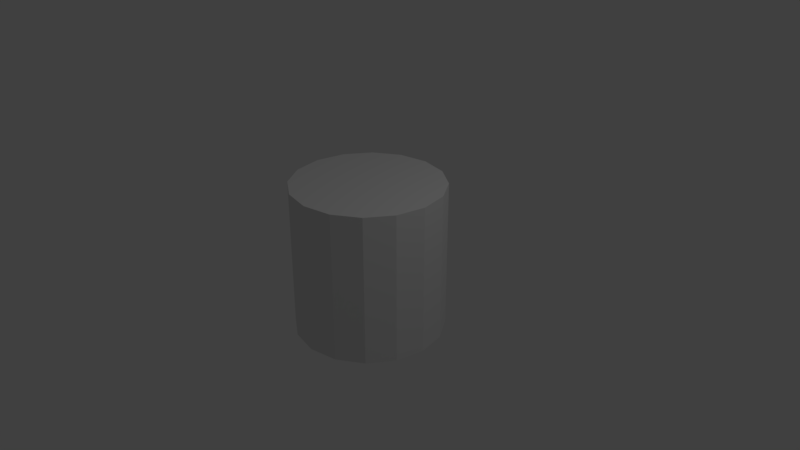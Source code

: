 # Source: cylinder16.blend  (saved by Blender 2.79.0; exported with 4.5.12 LTS)
import bpy
from mathutils import Matrix  # noqa: F401  (used for matrix-valued properties, if any)

bpy.ops.wm.read_factory_settings(use_empty=True)
scene = bpy.context.scene
scene.name = 'Scene'

# ---- collections
col_collection_1 = bpy.data.collections.new('Collection 1'); scene.collection.children.link(col_collection_1)

# ---- world
world_world = bpy.data.worlds.new('World'); scene.world = world_world
world_world.color = (0.05088, 0.05088, 0.05088)
world_world.use_sun_shadow = False
world_world.sun_shadow_jitter_overblur = 0.0
world_world.cycles.sampling_method = 'MANUAL'

# ---- cameras
cam_camera = bpy.data.cameras.new('Camera')
cam_camera.clip_end = 100.0
cam_camera.lens = 35.0
cam_camera.sensor_width = 32.0
cam_camera.sensor_height = 18.0
cam_camera.ortho_scale = 7.314
cam_camera.dof.focus_distance = 0.0
cam_camera.dof.aperture_fstop = 128.0

# ---- lights
light_lamp = bpy.data.lights.new('Lamp', 'POINT')
light_lamp.transmission_factor = 0.0
light_lamp.cutoff_distance = 30.0
light_lamp.energy = 100.0
light_lamp.shadow_buffer_clip_start = 1.001
light_lamp.shadow_soft_size = 0.1
light_lamp.shadow_maximum_resolution = 0.006
light_lamp.use_absolute_resolution = True

# ---- meshes
me_cylinder = bpy.data.meshes.new('Cylinder')
me_cylinder.from_pydata([(0.0, 1.0, -1.0), (0.0, 1.0, 1.0), (0.3827, 0.9239, -1.0), (0.3827, 0.9239, 1.0), (0.7071, 0.7071, -1.0), (0.7071, 0.7071, 1.0), (0.9239, 0.3827, -1.0), (0.9239, 0.3827, 1.0), (1.0, -4.371e-08, -1.0), (1.0, -4.371e-08, 1.0), (0.9239, -0.3827, -1.0), (0.9239, -0.3827, 1.0), (0.7071, -0.7071, -1.0), (0.7071, -0.7071, 1.0), (0.3827, -0.9239, -1.0), (0.3827, -0.9239, 1.0), (1.51e-07, -1.0, -1.0), (1.51e-07, -1.0, 1.0), (-0.3827, -0.9239, -1.0), (-0.3827, -0.9239, 1.0), (-0.7071, -0.7071, -1.0), (-0.7071, -0.7071, 1.0), (-0.9239, -0.3827, -1.0), (-0.9239, -0.3827, 1.0), (-1.0, 1.192e-08, -1.0), (-1.0, 1.192e-08, 1.0), (-0.9239, 0.3827, -1.0), (-0.9239, 0.3827, 1.0), (-0.7071, 0.7071, -1.0), (-0.7071, 0.7071, 1.0), (-0.3827, 0.9239, -1.0), (-0.3827, 0.9239, 1.0)], [], [(0, 1, 3, 2), (2, 3, 5, 4), (4, 5, 7, 6), (6, 7, 9, 8), (8, 9, 11, 10), (10, 11, 13, 12), (12, 13, 15, 14), (14, 15, 17, 16), (16, 17, 19, 18), (18, 19, 21, 20), (20, 21, 23, 22), (22, 23, 25, 24), (24, 25, 27, 26), (26, 27, 29, 28), (3, 1, 31, 29, 27, 25, 23, 21, 19, 17, 15, 13, 11, 9, 7, 5), (28, 29, 31, 30), (30, 31, 1, 0), (0, 2, 4, 6, 8, 10, 12, 14, 16, 18, 20, 22, 24, 26, 28, 30)])
_uv = me_cylinder.uv_layers.new(name='UVMap')
_uv.uv.foreach_set('vector', [1.5, 0.01702, 1.5, 0.983, 1.375, 0.983, 1.375, 0.01702, 1.375, 0.01702, 1.375, 0.983, 1.25, 0.983, 1.25, 0.01702, 1.25, 0.01702, 1.25, 0.983, 1.125, 0.983, 1.125, 0.01702, 1.125, 0.01702, 1.125, 0.983, 1.0, 0.983, 1.0, 0.01702, 1.0, 0.01702, 1.0, 0.983, 0.875, 0.983, 0.875, 0.01702, 0.875, 0.01702, 0.875, 0.983, 0.75, 0.983, 0.75, 0.01702, 0.75, 0.01702, 0.75, 0.983, 0.625, 0.983, 0.625, 0.01702, 0.625, 0.01702, 0.625, 0.983, 0.5, 0.983, 0.5, 0.01702, 0.5, 0.01702, 0.5, 0.983, 0.375, 0.983, 0.375, 0.01702, 0.375, 0.01702, 0.375, 0.983, 0.25, 0.983, 0.25, 0.01702, 0.25, 0.01702, 0.25, 0.983, 0.125, 0.983, 0.125, 0.01702, 0.125, 0.01702, 0.125, 0.983, 0.0, 0.983, 0.0, 0.01702, 0.0, 0.01702, 0.0, 0.983, -0.125, 0.983, -0.125, 0.01702, -0.125, 0.01702, -0.125, 0.983, -0.25, 0.983, -0.25, 0.01702, 0.0, 0.0, 0.0, 0.0, 0.0, 0.0, 0.0, 0.0, 0.0, 0.0, 0.0, 0.0, 0.0, 0.0, 0.0, 0.0, 0.0, 0.0, 0.0, 0.0, 0.0, 0.0, 0.0, 0.0, 0.0, 0.0, 0.0, 0.0, 0.0, 0.0, 0.0, 0.0, -0.25, 0.01702, -0.25, 0.983, -0.375, 0.983, -0.375, 0.01702, -0.375, 0.01702, -0.375, 0.983, -0.5, 0.983, -0.5, 0.01702, 0.0, 0.0, 0.0, 0.0, 0.0, 0.0, 0.0, 0.0, 0.0, 0.0, 0.0, 0.0, 0.0, 0.0, 0.0, 0.0, 0.0, 0.0, 0.0, 0.0, 0.0, 0.0, 0.0, 0.0, 0.0, 0.0, 0.0, 0.0, 0.0, 0.0, 0.0, 0.0])
me_cylinder.use_remesh_preserve_volume = False
me_cylinder.use_remesh_preserve_attributes = False
me_cylinder.use_mirror_vertex_groups = False
me_cylinder.update()

# ---- objects
ob_cylinder = bpy.data.objects.new('Cylinder', me_cylinder)
ob_lamp = bpy.data.objects.new('Lamp', light_lamp)
ob_camera = bpy.data.objects.new('Camera', cam_camera)

# ---- transforms, parenting, visibility, modifiers, constraints
ob_cylinder.location = (0.0, 0.0, 0.0)
ob_cylinder.lineart.crease_threshold = 0.0
ob_lamp.location = (4.076, 1.005, 5.904)
ob_lamp.rotation_euler = (0.6503, 0.05522, 1.866)
ob_lamp.lock_rotations_4d = False
ob_lamp.empty_display_type = 'ARROWS'
ob_lamp.color = (0.0, 0.0, 0.0, 0.0)
ob_lamp.lineart.crease_threshold = 0.0
ob_camera.location = (7.481, -6.508, 5.344)
ob_camera.rotation_euler = (1.109, 0.0, 0.8149)
ob_camera.lock_rotations_4d = False
ob_camera.empty_display_type = 'ARROWS'
ob_camera.color = (0.0, 0.0, 0.0, 0.0)
ob_camera.display_type = 'WIRE'
ob_camera.lineart.crease_threshold = 0.0

# ---- collection membership
col_collection_1.objects.link(ob_cylinder)
col_collection_1.objects.link(ob_lamp)
col_collection_1.objects.link(ob_camera)

# ---- scene / render settings (as saved in the file)
scene.camera = ob_camera
scene.frame_start = 1; scene.frame_end = 250; scene.frame_set(1)
scene.render.engine = 'BLENDER_EEVEE_NEXT'
scene.render.resolution_percentage = 50
scene.render.dither_intensity = 0.0
scene.cycles.use_denoising = False
scene.cycles.samples = 128
scene.cycles.sampling_pattern = 'TABULATED_SOBOL'
scene.cycles.use_adaptive_sampling = False
scene.cycles.use_light_tree = False
scene.cycles.blur_glossy = 0.0
scene.cycles.sample_clamp_indirect = 0.0
scene.view_settings.view_transform = 'Standard'
bpy.context.view_layer.update()
